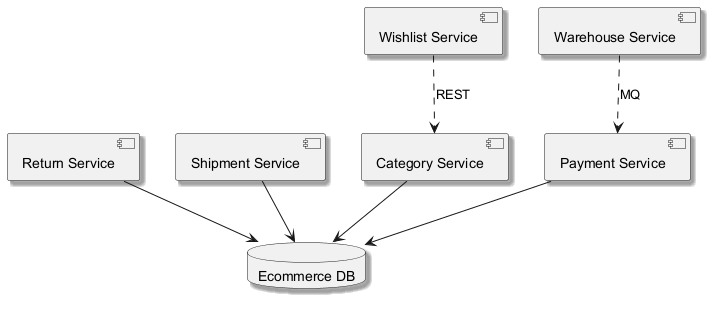

The diagram above was rendered by PlantUML. Its source (embedded in the PNG):
@startuml
skinparam backgroundColor #FFFFFF
skinparam classBackgroundColor #F1F8E9
skinparam classBorderColor #33691E
skinparam shadowing true
component "Return Service" as C_ReturnService
component "Warehouse Service" as C_WarehouseService
component "Shipment Service" as C_ShipmentService
component "Wishlist Service" as C_WishlistService
component "Category Service" as C_CategoryService
component "Payment Service" as C_PaymentService
database "Ecommerce DB" as DB_ecommerce
C_ReturnService --> DB_ecommerce
C_ShipmentService --> DB_ecommerce
C_CategoryService --> DB_ecommerce
C_PaymentService --> DB_ecommerce
C_WarehouseService ..> C_PaymentService : MQ
C_WishlistService ..> C_CategoryService : REST
@enduml